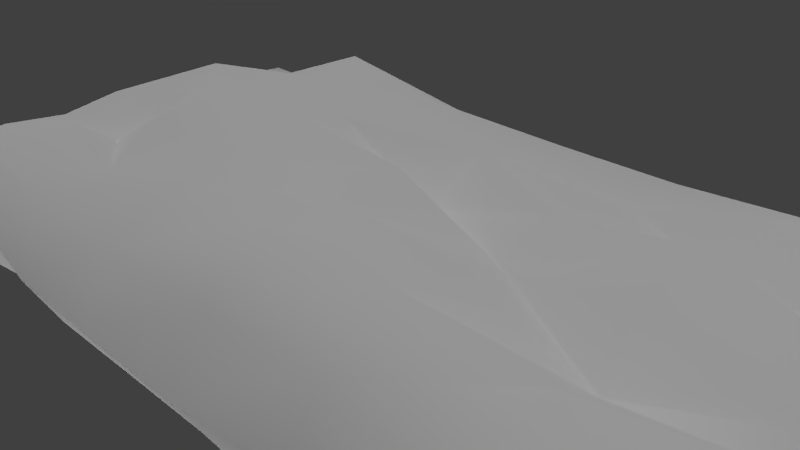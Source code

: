 # Source: 13_cool_shot_glue_sticks.blend  (saved by Blender 2.76.0; exported with 4.5.12 LTS)
import bpy
from mathutils import Matrix  # noqa: F401  (used for matrix-valued properties, if any)

bpy.ops.wm.read_factory_settings(use_empty=True)
scene = bpy.context.scene
scene.name = 'Scene'

# ---- collections
col_collection_1 = bpy.data.collections.new('Collection 1'); scene.collection.children.link(col_collection_1)

# ---- materials (node trees are filled in below, after node groups)
mat_material_003 = bpy.data.materials.new('Material.003')
mat_material_003.alpha_threshold = 0.0
mat_material_003.use_transparent_shadow = False
mat_material_003.roughness = 0.5
mat_material_003.specular_intensity = 0.2364
mat_material_001 = bpy.data.materials.new('Material.001')
mat_material_001.alpha_threshold = 0.0
mat_material_001.use_transparent_shadow = False
mat_material_001.roughness = 0.5
mat_material_001.specular_intensity = 0.01961

# ---- material node trees

# ---- world
world_world = bpy.data.worlds.new('World'); scene.world = world_world
world_world.color = (0.05088, 0.05088, 0.05088)
world_world.use_sun_shadow = False
world_world.sun_shadow_jitter_overblur = 0.0
world_world.cycles.sampling_method = 'MANUAL'
world_world.cycles.sample_map_resolution = 256

# ---- cameras
cam_camera = bpy.data.cameras.new('Camera')
cam_camera.clip_end = 100.0
cam_camera.lens = 35.0
cam_camera.sensor_width = 32.0
cam_camera.sensor_height = 18.0
cam_camera.ortho_scale = 7.314
cam_camera.dof.focus_distance = 0.0
cam_camera.dof.aperture_fstop = 128.0

# ---- lights
light_hemi_001 = bpy.data.lights.new('Hemi.001', 'SUN')
light_hemi_001.transmission_factor = 0.0
light_hemi_001.angle = 0.1993
light_hemi_001.energy = 1.0
light_hemi_001.shadow_buffer_clip_start = 0.5
light_hemi_001.shadow_soft_size = 0.1
light_hemi_001.shadow_cascade_max_distance = 1000.0
light_hemi_001.cycles.use_multiple_importance_sampling = False
light_point_001 = bpy.data.lights.new('Point.001', 'POINT')
light_point_001.transmission_factor = 0.0
light_point_001.energy = 100.0
light_point_001.shadow_buffer_clip_start = 0.5
light_point_001.shadow_soft_size = 10.0
light_point_001.shadow_maximum_resolution = 0.006
light_point_001.use_absolute_resolution = True
light_point_001.cycles.use_multiple_importance_sampling = False
light_point = bpy.data.lights.new('Point', 'POINT')
light_point.transmission_factor = 0.0
light_point.energy = 100.0
light_point.shadow_buffer_clip_start = 0.5
light_point.shadow_soft_size = 10.0
light_point.shadow_maximum_resolution = 0.006
light_point.use_absolute_resolution = True
light_point.cycles.use_multiple_importance_sampling = False
light_hemi = bpy.data.lights.new('Hemi', 'SUN')
light_hemi.transmission_factor = 0.0
light_hemi.angle = 2.942
light_hemi.energy = 1.0
light_hemi.shadow_buffer_clip_start = 0.5
light_hemi.shadow_soft_size = 10.0
light_hemi.shadow_cascade_max_distance = 1000.0
light_hemi.cycles.use_multiple_importance_sampling = False

# ---- meshes
me_plane = bpy.data.meshes.new('Plane')
me_plane.from_pydata([(-0.5312, -0.6667, -1.665), (-0.5312, -0.6667, -0.1651), (-0.5312, 0.6667, -1.665), (-0.5312, 0.6667, -0.1651), (0.5312, -0.6667, -1.665), (0.5312, -0.6667, -0.1651), (0.5312, 0.6667, -1.665), (0.5312, 0.6667, -0.1651), (-0.9357, -0.9563, -0.9129), (0.9678, -0.8699, -0.888), (-0.9805, 0.9422, -0.9454), (0.9288, 0.9108, -0.9295), (-0.9782, 0.7222, -0.8987), (-0.9829, 0.5009, -0.8971), (-0.9717, 0.2965, -0.898), (-0.9582, 0.1069, -0.9073), (-0.9595, -0.09873, -0.9164), (-0.959, -0.2928, -0.9231), (-0.9563, -0.5139, -0.9206), (-0.9472, -0.7355, -0.9269), (-0.718, -0.8863, -0.912), (-0.5222, -0.7437, -0.9172), (-0.3155, -0.7872, -0.9162), (-0.1098, -0.7809, -0.9153), (0.112, -0.7707, -0.9146), (0.3238, -0.7256, -0.9142), (0.5348, -0.7269, -0.8987), (0.7503, -0.8227, -0.8991), (0.962, -0.6548, -0.9038), (0.9558, -0.4334, -0.9129), (0.9482, -0.2341, -0.9212), (0.924, -0.08011, -0.9181), (0.9176, 0.1289, -0.8949), (0.9331, 0.2881, -0.9007), (0.9352, 0.4835, -0.9196), (0.9306, 0.7033, -0.9246), (0.7159, 0.8473, -0.9032), (0.5065, 0.7486, -0.9093), (0.3015, 0.8044, -0.9105), (0.07981, 0.7852, -0.9124), (-0.1334, 0.7736, -0.9134), (-0.3456, 0.7204, -0.9199), (-0.5493, 0.8254, -0.9047), (-0.7592, 0.9058, -0.9109), (-0.7361, -0.699, -1.427), (-0.7579, -0.4891, -1.701), (-0.7658, -0.2706, -1.531), (-0.7656, -0.07007, -1.773), (-0.7642, 0.1203, -1.775), (-0.7638, 0.3093, -1.462), (-0.7712, 0.487, -1.376), (-0.7673, 0.708, -1.276), (-0.5307, -0.6578, -1.838), (-0.5451, -0.4482, -2.171), (-0.5459, -0.2641, -1.619), (-0.5476, -0.05652, -1.959), (-0.5552, 0.1453, -2.373), (-0.551, 0.2781, -1.594), (-0.5579, 0.4886, -1.832), (-0.556, 0.7105, -1.759), (-0.3335, -0.6877, -1.798), (-0.3249, -0.4812, -1.962), (-0.3463, -0.2862, -2.418), (-0.3467, -0.1073, -2.683), (-0.3396, 0.1031, -2.362), (-0.3535, 0.266, -2.425), (-0.3563, 0.487, -2.521), (-0.3482, 0.6595, -1.883), (-0.1115, -0.6735, -1.791), (-0.1154, -0.4751, -2.24), (-0.1231, -0.2856, -2.352), (-0.1245, -0.07192, -2.632), (-0.1184, 0.08749, -2.43), (-0.1306, 0.2791, -2.324), (-0.136, 0.4654, -2.252), (-0.1394, 0.6611, -1.775), (0.1101, -0.6605, -1.783), (0.1062, -0.4824, -2.376), (0.09994, -0.2763, -2.322), (0.09645, -0.05676, -2.443), (0.08305, 0.08075, -1.679), (0.09184, 0.2603, -2.253), (0.08447, 0.4525, -2.047), (0.0827, 0.6647, -1.748), (0.3258, -0.6595, -1.869), (0.3285, -0.4764, -2.444), (0.3223, -0.2609, -2.203), (0.3041, -0.08414, -1.82), (0.2967, 0.1101, -2.154), (0.314, 0.2548, -2.068), (0.3024, 0.4515, -1.701), (0.3033, 0.6725, -1.714), (0.5442, -0.6617, -1.852), (0.5481, -0.4546, -2.216), (0.5359, -0.2775, -1.665), (0.5171, -0.1145, -2.317), (0.5171, 0.1069, -2.393), (0.5345, 0.2516, -1.675), (0.5182, 0.446, -2.134), (0.5145, 0.6585, -1.821), (0.7595, -0.65, -1.515), (0.7639, -0.4512, -1.803), (0.7522, -0.2324, -1.724), (0.7273, -0.0995, -1.739), (0.7268, 0.1126, -1.804), (0.748, 0.2598, -1.864), (0.7271, 0.4661, -1.535), (0.7252, 0.674, -1.525), (-0.9357, -0.9563, -0.9129), (0.9678, -0.8699, -0.888), (-0.9805, 0.9422, -0.9454), (0.9288, 0.9108, -0.9295), (-0.9782, 0.7222, -0.8987), (-0.983, 0.501, -0.8972), (-0.9717, 0.2965, -0.898), (-0.9582, 0.1069, -0.9074), (-0.9595, -0.09873, -0.9164), (-0.959, -0.2928, -0.9231), (-0.9563, -0.5139, -0.9206), (-0.9472, -0.7355, -0.9269), (-0.718, -0.8864, -0.9116), (-0.5222, -0.7438, -0.9151), (-0.3155, -0.7872, -0.9163), (-0.1098, -0.7809, -0.9152), (0.112, -0.7707, -0.9141), (0.3238, -0.7257, -0.913), (0.5348, -0.7269, -0.8988), (0.7503, -0.8227, -0.8991), (0.962, -0.6548, -0.9038), (0.9558, -0.4334, -0.9129), (0.9482, -0.2341, -0.9212), (0.924, -0.08011, -0.9181), (0.9176, 0.1289, -0.895), (0.9331, 0.2881, -0.9006), (0.9352, 0.4835, -0.9196), (0.9306, 0.7033, -0.9246), (0.7159, 0.8473, -0.903), (0.5065, 0.7485, -0.9088), (0.3015, 0.8044, -0.9103), (0.07981, 0.7852, -0.9123), (-0.1334, 0.7736, -0.9127), (-0.3456, 0.7203, -0.9175), (-0.5493, 0.8253, -0.9043), (-0.7592, 0.9058, -0.9109), (-0.7364, -0.6979, -0.4027), (-0.7576, -0.4918, -0.1303), (-0.7669, -0.2723, -0.2367), (-0.7665, -0.06645, -0.06102), (-0.7617, 0.115, -0.07855), (-0.7616, 0.3059, -0.4011), (-0.7681, 0.4924, -0.4598), (-0.7714, 0.7072, -0.4954), (-0.53, -0.6577, 0.005582), (-0.5445, -0.4478, 0.3275), (-0.5463, -0.264, -0.2148), (-0.5469, -0.0567, 0.1208), (-0.5553, 0.1446, 0.5703), (-0.5499, 0.278, -0.226), (-0.5623, 0.4856, 0.08631), (-0.5569, 0.7053, -0.06413), (-0.3336, -0.6897, -0.03124), (-0.3244, -0.4806, 0.1215), (-0.3465, -0.2859, 0.5756), (-0.3464, -0.107, 0.84), (-0.3401, 0.1052, 0.5931), (-0.3524, 0.2655, 0.6012), (-0.3543, 0.486, 0.6944), (-0.3482, 0.6602, 0.0469), (-0.1117, -0.6744, -0.03769), (-0.1156, -0.4763, 0.4142), (-0.1231, -0.2856, 0.5322), (-0.1244, -0.07168, 0.8039), (-0.1175, 0.08797, 0.5873), (-0.1297, 0.2732, 0.5042), (-0.1345, 0.4636, 0.4126), (-0.1369, 0.6602, -0.05297), (0.1102, -0.6604, -0.04583), (0.106, -0.4817, 0.5481), (0.09983, -0.2766, 0.4911), (0.09627, -0.05589, 0.5919), (0.08288, 0.08125, -0.1576), (0.09295, 0.2588, 0.4021), (0.0865, 0.4513, 0.2144), (0.08464, 0.6641, -0.0745), (0.3258, -0.6592, 0.04202), (0.3282, -0.4774, 0.6238), (0.3224, -0.2616, 0.3876), (0.3044, -0.08225, -0.01494), (0.2979, 0.1126, 0.302), (0.315, 0.2494, 0.2167), (0.3045, 0.4559, -0.1318), (0.3053, 0.6729, -0.1093), (0.5443, -0.6597, 0.0513), (0.5481, -0.4511, 0.4019), (0.5356, -0.2781, -0.1637), (0.5172, -0.1156, 0.4808), (0.5175, 0.1059, 0.5753), (0.5356, 0.2519, -0.1624), (0.52, 0.4463, 0.3092), (0.5141, 0.6577, 0.001767), (0.7607, -0.6446, -0.3113), (0.7639, -0.4486, -0.01901), (0.753, -0.2293, -0.1073), (0.7276, -0.1014, -0.09018), (0.7273, 0.1172, -0.009046), (0.7474, 0.2592, 0.02394), (0.7273, 0.4644, -0.3241), (0.7276, 0.6695, -0.3189)], [(11, 111), (10, 110), (8, 108), (9, 109), (43, 143), (142, 42), (141, 41), (140, 40), (139, 39), (138, 38), (137, 37), (136, 36), (19, 119), (118, 18), (117, 17), (116, 16), (115, 15), (114, 14), (113, 13), (112, 12), (27, 127), (126, 26), (125, 25), (124, 24), (123, 23), (122, 22), (121, 21), (120, 20), (35, 135), (134, 34), (133, 33), (132, 32), (131, 31), (130, 30), (129, 29), (128, 28), (80, 180), (54, 154), (94, 194), (97, 197), (57, 157)], [(1, 3, 2, 0), (3, 7, 6, 2), (7, 5, 4, 6), (5, 1, 0, 4), (0, 2, 6, 4), (5, 7, 3, 1), (107, 35, 11, 36), (12, 51, 43, 10), (51, 59, 42, 43), (59, 67, 41, 42), (67, 75, 40, 41), (75, 83, 39, 40), (83, 91, 38, 39), (91, 99, 37, 38), (99, 107, 36, 37), (8, 20, 44, 19), (19, 44, 45, 18), (18, 45, 46, 17), (17, 46, 47, 16), (16, 47, 48, 15), (15, 48, 49, 14), (14, 49, 50, 13), (13, 50, 51, 12), (20, 21, 52, 44), (44, 52, 53, 45), (45, 53, 54, 46), (46, 54, 55, 47), (47, 55, 56, 48), (48, 56, 57, 49), (49, 57, 58, 50), (50, 58, 59, 51), (21, 22, 60, 52), (52, 60, 61, 53), (53, 61, 62, 54), (54, 62, 63, 55), (55, 63, 64, 56), (56, 64, 65, 57), (57, 65, 66, 58), (58, 66, 67, 59), (22, 23, 68, 60), (60, 68, 69, 61), (61, 69, 70, 62), (62, 70, 71, 63), (63, 71, 72, 64), (64, 72, 73, 65), (65, 73, 74, 66), (66, 74, 75, 67), (23, 24, 76, 68), (68, 76, 77, 69), (69, 77, 78, 70), (70, 78, 79, 71), (71, 79, 80, 72), (72, 80, 81, 73), (73, 81, 82, 74), (74, 82, 83, 75), (24, 25, 84, 76), (76, 84, 85, 77), (77, 85, 86, 78), (78, 86, 87, 79), (79, 87, 88, 80), (80, 88, 89, 81), (81, 89, 90, 82), (82, 90, 91, 83), (25, 26, 92, 84), (84, 92, 93, 85), (85, 93, 94, 86), (86, 94, 95, 87), (87, 95, 96, 88), (88, 96, 97, 89), (89, 97, 98, 90), (90, 98, 99, 91), (26, 27, 100, 92), (92, 100, 101, 93), (93, 101, 102, 94), (94, 102, 103, 95), (95, 103, 104, 96), (96, 104, 105, 97), (97, 105, 106, 98), (98, 106, 107, 99), (27, 9, 28, 100), (100, 28, 29, 101), (101, 29, 30, 102), (102, 30, 31, 103), (103, 31, 32, 104), (104, 32, 33, 105), (105, 33, 34, 106), (106, 34, 35, 107), (207, 135, 111, 136), (112, 151, 143, 110), (151, 159, 142, 143), (159, 167, 141, 142), (167, 175, 140, 141), (175, 183, 139, 140), (183, 191, 138, 139), (191, 199, 137, 138), (199, 207, 136, 137), (108, 120, 144, 119), (119, 144, 145, 118), (118, 145, 146, 117), (117, 146, 147, 116), (116, 147, 148, 115), (115, 148, 149, 114), (114, 149, 150, 113), (113, 150, 151, 112), (120, 121, 152, 144), (144, 152, 153, 145), (145, 153, 154, 146), (146, 154, 155, 147), (147, 155, 156, 148), (148, 156, 157, 149), (149, 157, 158, 150), (150, 158, 159, 151), (121, 122, 160, 152), (152, 160, 161, 153), (153, 161, 162, 154), (154, 162, 163, 155), (155, 163, 164, 156), (156, 164, 165, 157), (157, 165, 166, 158), (158, 166, 167, 159), (122, 123, 168, 160), (160, 168, 169, 161), (161, 169, 170, 162), (162, 170, 171, 163), (163, 171, 172, 164), (164, 172, 173, 165), (165, 173, 174, 166), (166, 174, 175, 167), (123, 124, 176, 168), (168, 176, 177, 169), (169, 177, 178, 170), (170, 178, 179, 171), (171, 179, 180, 172), (172, 180, 181, 173), (173, 181, 182, 174), (174, 182, 183, 175), (124, 125, 184, 176), (176, 184, 185, 177), (177, 185, 186, 178), (178, 186, 187, 179), (179, 187, 188, 180), (180, 188, 189, 181), (181, 189, 190, 182), (182, 190, 191, 183), (125, 126, 192, 184), (184, 192, 193, 185), (185, 193, 194, 186), (186, 194, 195, 187), (187, 195, 196, 188), (188, 196, 197, 189), (189, 197, 198, 190), (190, 198, 199, 191), (126, 127, 200, 192), (192, 200, 201, 193), (193, 201, 202, 194), (194, 202, 203, 195), (195, 203, 204, 196), (196, 204, 205, 197), (197, 205, 206, 198), (198, 206, 207, 199), (127, 109, 128, 200), (200, 128, 129, 201), (201, 129, 130, 202), (202, 130, 131, 203), (203, 131, 132, 204), (204, 132, 133, 205), (205, 133, 134, 206), (206, 134, 135, 207)])
me_plane.polygons.foreach_set('use_smooth', [0, 0, 0, 0, 0, 0, 1, 1, 1, 1, 1, 1, 1, 1, 1, 1, 1, 1, 1, 1, 1, 1, 1, 1, 1, 1, 1, 1, 1, 1, 1, 1, 1, 1, 1, 1, 1, 1, 1, 1, 1, 1, 1, 1, 1, 1, 1, 1, 1, 1, 1, 1, 1, 1, 1, 1, 1, 1, 1, 1, 1, 1, 1, 1, 1, 1, 1, 1, 1, 1, 1, 1, 1, 1, 1, 1, 1, 1, 1, 1, 1, 1, 1, 1, 1, 1, 1, 1, 1, 1, 1, 1, 1, 1, 1, 1, 1, 1, 1, 1, 1, 1, 1, 1, 1, 1, 1, 1, 1, 1, 1, 1, 1, 1, 1, 1, 1, 1, 1, 1, 1, 1, 1, 1, 1, 1, 1, 1, 1, 1, 1, 1, 1, 1, 1, 1, 1, 1, 1, 1, 1, 1, 1, 1, 1, 1, 1, 1, 1, 1, 1, 1, 1, 1, 1, 1, 1, 1, 1, 1, 1, 1, 1, 1, 1, 1, 1, 1])
me_plane.polygons.foreach_set('material_index', [1, 1, 1, 1, 1, 1, 0, 0, 0, 0, 0, 0, 0, 0, 0, 0, 0, 0, 0, 0, 0, 0, 0, 0, 0, 0, 0, 0, 0, 0, 0, 0, 0, 0, 0, 0, 0, 0, 0, 0, 0, 0, 0, 0, 0, 0, 0, 0, 0, 0, 0, 0, 0, 0, 0, 0, 0, 0, 0, 0, 0, 0, 0, 0, 0, 0, 0, 0, 0, 0, 0, 0, 0, 0, 0, 0, 0, 0, 0, 0, 0, 0, 0, 0, 0, 0, 0, 0, 0, 0, 0, 0, 0, 0, 0, 0, 0, 0, 0, 0, 0, 0, 0, 0, 0, 0, 0, 0, 0, 0, 0, 0, 0, 0, 0, 0, 0, 0, 0, 0, 0, 0, 0, 0, 0, 0, 0, 0, 0, 0, 0, 0, 0, 0, 0, 0, 0, 0, 0, 0, 0, 0, 0, 0, 0, 0, 0, 0, 0, 0, 0, 0, 0, 0, 0, 0, 0, 0, 0, 0, 0, 0, 0, 0, 0, 0, 0, 0])
_uv = me_plane.uv_layers.new(name='UVMap')
_uv.uv.foreach_set('vector', [0.465, 0.5, 0.6761, 0.5, 0.6761, 0.2889, 0.465, 0.2889, 0.4961, 0.2766, 0.7072, 0.2766, 0.7072, 0.06544, 0.4961, 0.06544, 0.7196, 0.2882, 0.5084, 0.2882, 0.5084, 0.0771, 0.7196, 0.0771, 0.6787, 0.2979, 0.4676, 0.2979, 0.4676, 0.08682, 0.6787, 0.08682, 0.02221, 0.4727, 0.3435, 0.4727, 0.3435, 0.8729, 0.02221, 0.8729, 0.7532, 0.8881, 0.408, 0.8881, 0.408, 0.4512, 0.7532, 0.4512, 0.0, 0.0, 0.0, 0.0, 0.0, 0.0, 0.0, 0.0, 0.0, 0.0, 0.0, 0.0, 0.0, 0.0, 0.0, 0.0, 0.0, 0.0, 0.0, 0.0, 0.0, 0.0, 0.0, 0.0, 0.0, 0.0, 0.0, 0.0, 0.0, 0.0, 0.0, 0.0, 0.0, 0.0, 0.0, 0.0, 0.0, 0.0, 0.0, 0.0, 0.0, 0.0, 0.0, 0.0, 0.0, 0.0, 0.0, 0.0, 0.0, 0.0, 0.0, 0.0, 0.0, 0.0, 0.0, 0.0, 0.0, 0.0, 0.0, 0.0, 0.0, 0.0, 0.0, 0.0, 0.0, 0.0, 0.0, 0.0, 0.0, 0.0, 0.0, 0.0, 0.0, 0.0, 0.0, 0.0, 0.0, 0.0, 0.0, 0.0, 0.0, 0.0, 0.0, 0.0, 0.0, 0.0, 0.0, 0.0, 0.0, 0.0, 0.0, 0.0, 0.0, 0.0, 0.0, 0.0, 0.0, 0.0, 0.0, 0.0, 0.0, 0.0, 0.0, 0.0, 0.0, 0.0, 0.0, 0.0, 0.0, 0.0, 0.0, 0.0, 0.0, 0.0, 0.0, 0.0, 0.0, 0.0, 0.0, 0.0, 0.0, 0.0, 0.0, 0.0, 0.0, 0.0, 0.0, 0.0, 0.0, 0.0, 0.0, 0.0, 0.0, 0.0, 0.0, 0.0, 0.0, 0.0, 0.0, 0.0, 0.0, 0.0, 0.0, 0.0, 0.0, 0.0, 0.0, 0.0, 0.0, 0.0, 0.0, 0.0, 0.0, 0.0, 0.0, 0.0, 0.0, 0.0, 0.0, 0.0, 0.0, 0.0, 0.0, 0.0, 0.0, 0.0, 0.0, 0.0, 0.0, 0.0, 0.0, 0.0, 0.0, 0.0, 0.0, 0.0, 0.0, 0.0, 0.0, 0.0, 0.0, 0.0, 0.0, 0.0, 0.0, 0.0, 0.0, 0.0, 0.0, 0.0, 0.0, 0.0, 0.0, 0.0, 0.0, 0.0, 0.0, 0.0, 0.0, 0.0, 0.0, 0.0, 0.0, 0.0, 0.0, 0.0, 0.0, 0.0, 0.0, 0.0, 0.0, 0.0, 0.0, 0.0, 0.0, 0.0, 0.0, 0.0, 0.0, 0.0, 0.0, 0.0, 0.0, 0.0, 0.0, 0.0, 0.0, 0.0, 0.0, 0.0, 0.0, 0.0, 0.0, 0.0, 0.0, 0.0, 0.0, 0.0, 0.0, 0.0, 0.0, 0.0, 0.0, 0.0, 0.0, 0.0, 0.0, 0.0, 0.0, 0.0, 0.0, 0.0, 0.0, 0.0, 0.0, 0.0, 0.0, 0.0, 0.0, 0.0, 0.0, 0.0, 0.0, 0.0, 0.0, 0.0, 0.0, 0.0, 0.0, 0.0, 0.0, 0.0, 0.0, 0.0, 0.0, 0.0, 0.0, 0.0, 0.0, 0.0, 0.0, 0.0, 0.0, 0.0, 0.0, 0.0, 0.0, 0.0, 0.0, 0.0, 0.0, 0.0, 0.0, 0.0, 0.0, 0.0, 0.0, 0.0, 0.0, 0.0, 0.0, 0.0, 0.0, 0.0, 0.0, 0.0, 0.0, 0.0, 0.0, 0.0, 0.0, 0.0, 0.0, 0.0, 0.0, 0.0, 0.0, 0.0, 0.0, 0.0, 0.0, 0.0, 0.0, 0.0, 0.0, 0.0, 0.0, 0.0, 0.0, 0.0, 0.0, 0.0, 0.0, 0.0, 0.0, 0.0, 0.0, 0.0, 0.0, 0.0, 0.0, 0.0, 0.0, 0.0, 0.0, 0.0, 0.0, 0.0, 0.0, 0.0, 0.0, 0.0, 0.0, 0.0, 0.0, 0.0, 0.0, 0.0, 0.0, 0.0, 0.0, 0.0, 0.0, 0.0, 0.0, 0.0, 0.0, 0.0, 0.0, 0.0, 0.0, 0.0, 0.0, 0.0, 0.0, 0.0, 0.0, 0.0, 0.0, 0.0, 0.0, 0.0, 0.0, 0.0, 0.0, 0.0, 0.0, 0.0, 0.0, 0.0, 0.0, 0.0, 0.0, 0.0, 0.0, 0.0, 0.0, 0.0, 0.0, 0.0, 0.0, 0.0, 0.0, 0.0, 0.0, 0.0, 0.0, 0.0, 0.0, 0.0, 0.0, 0.0, 0.0, 0.0, 0.0, 0.0, 0.0, 0.0, 0.0, 0.0, 0.0, 0.0, 0.0, 0.0, 0.0, 0.0, 0.0, 0.0, 0.0, 0.0, 0.0, 0.0, 0.0, 0.0, 0.0, 0.0, 0.0, 0.0, 0.0, 0.0, 0.0, 0.0, 0.0, 0.0, 0.0, 0.0, 0.0, 0.0, 0.0, 0.0, 0.0, 0.0, 0.0, 0.0, 0.0, 0.0, 0.0, 0.0, 0.0, 0.0, 0.0, 0.0, 0.0, 0.0, 0.0, 0.0, 0.0, 0.0, 0.0, 0.0, 0.0, 0.0, 0.0, 0.0, 0.0, 0.0, 0.0, 0.0, 0.0, 0.0, 0.0, 0.0, 0.0, 0.0, 0.0, 0.0, 0.0, 0.0, 0.0, 0.0, 0.0, 0.0, 0.0, 0.0, 0.0, 0.0, 0.0, 0.0, 0.0, 0.0, 0.0, 0.0, 0.0, 0.0, 0.0, 0.0, 0.0, 0.0, 0.0, 0.0, 0.0, 0.0, 0.0, 0.0, 0.0, 0.0, 0.0, 0.0, 0.0, 0.0, 0.0, 0.0, 0.0, 0.0, 0.0, 0.0, 0.0, 0.0, 0.0, 0.0, 0.0, 0.0, 0.0, 0.0, 0.0, 0.0, 0.0, 0.0, 0.0, 0.0, 0.0, 0.0, 0.0, 0.0, 0.0, 0.0, 0.0, 0.0, 0.0, 0.0, 0.0, 0.0, 0.0, 0.0, 0.0, 0.0, 0.0, 0.0, 0.0, 0.0, 0.0, 0.0, 0.0, 0.0, 0.0, 0.0, 0.0, 0.0, 0.0, 0.0, 0.0, 0.0, 0.0, 0.0, 0.0, 0.0, 0.0, 0.0, 0.0, 0.0, 0.0, 0.0, 0.0, 0.0, 0.0, 0.0, 0.0, 0.0, 0.0, 0.0, 0.0, 0.0, 0.0, 0.0, 0.0, 0.0, 0.0, 0.0, 0.0, 0.0, 0.0, 0.0, 0.0, 0.0, 0.0, 0.0, 0.0, 0.0, 0.0, 0.0, 0.0, 0.0, 0.0, 0.0, 0.0, 0.0, 0.0, 0.0, 0.0, 0.0, 0.0, 0.0, 0.0, 0.0, 0.0, 0.0, 0.0, 0.0, 0.0, 0.0, 0.0, 0.0, 0.0, 0.0, 0.0, 0.0, 0.0, 0.0, 0.0, 0.0, 0.0, 0.0, 0.0, 0.0, 0.0, 0.0, 0.0, 0.0, 0.0, 0.0, 0.0, 0.0, 0.0, 0.0, 0.0, 0.0, 0.0, 0.0, 0.0, 0.0, 0.0, 0.0, 0.0, 0.0, 0.0, 0.0, 0.0, 0.0, 0.0, 0.0, 0.0, 0.0, 0.0, 0.0, 0.0, 0.0, 0.0, 0.0, 0.0, 0.0, 0.0, 0.0, 0.0, 0.0, 0.0, 0.0, 0.0, 0.0, 0.0, 0.0, 0.0, 0.0, 0.0, 0.0, 0.0, 0.0, 0.0, 0.0, 0.0, 0.0, 0.0, 0.0, 0.0, 0.0, 0.0, 0.0, 0.0, 0.0, 0.0, 0.0, 0.0, 0.0, 0.0, 0.0, 0.0, 0.0, 0.0, 0.0, 0.0, 0.0, 0.0, 0.0, 0.0, 0.0, 0.0, 0.0, 0.0, 0.0, 0.0, 0.0, 0.0, 0.0, 0.0, 0.0, 0.0, 0.0, 0.0, 0.0, 0.0, 0.0, 0.0, 0.0, 0.0, 0.0, 0.0, 0.0, 0.0, 0.0, 0.0, 0.0, 0.0, 0.0, 0.0, 0.0, 0.0, 0.0, 0.0, 0.0, 0.0, 0.0, 0.0, 0.0, 0.0, 0.0, 0.0, 0.0, 0.0, 0.0, 0.0, 0.0, 0.0, 0.0, 0.0, 0.0, 0.0, 0.0, 0.0, 0.0, 0.0, 0.0, 0.0, 0.0, 0.0, 0.0, 0.0, 0.0, 0.0, 0.0, 0.0, 0.0, 0.0, 0.0, 0.0, 0.0, 0.0, 0.0, 0.0, 0.0, 0.0, 0.0, 0.0, 0.0, 0.0, 0.0, 0.0, 0.0, 0.0, 0.0, 0.0, 0.0, 0.0, 0.0, 0.0, 0.0, 0.0, 0.0, 0.0, 0.0, 0.0, 0.0, 0.0, 0.0, 0.0, 0.0, 0.0, 0.0, 0.0, 0.0, 0.0, 0.0, 0.0, 0.0, 0.0, 0.0, 0.0, 0.0, 0.0, 0.0, 0.0, 0.0, 0.0, 0.0, 0.0, 0.0, 0.0, 0.0, 0.0, 0.0, 0.0, 0.0, 0.0, 0.0, 0.0, 0.0, 0.0, 0.0, 0.0, 0.0, 0.0, 0.0, 0.0, 0.0, 0.0, 0.0, 0.0, 0.0, 0.0, 0.0, 0.0, 0.0, 0.0, 0.0, 0.0, 0.0, 0.0, 0.0, 0.0, 0.0, 0.0, 0.0, 0.0, 0.0, 0.0, 0.0, 0.0, 0.0, 0.0, 0.0, 0.0, 0.0, 0.0, 0.0, 0.0, 0.0, 0.0, 0.0, 0.0, 0.0, 0.0, 0.0, 0.0, 0.0, 0.0, 0.0, 0.0, 0.0, 0.0, 0.0, 0.0, 0.0, 0.0, 0.0, 0.0, 0.0, 0.0, 0.0, 0.0, 0.0, 0.0, 0.0, 0.0, 0.0, 0.0, 0.0, 0.0, 0.0, 0.0, 0.0, 0.0, 0.0, 0.0, 0.0, 0.0, 0.0, 0.0, 0.0, 0.0, 0.0, 0.0, 0.0, 0.0, 0.0, 0.0, 0.0, 0.0, 0.0, 0.0, 0.0, 0.0, 0.0, 0.0, 0.0, 0.0, 0.0, 0.0, 0.0, 0.0, 0.0, 0.0, 0.0, 0.0, 0.0, 0.0, 0.0, 0.0, 0.0, 0.0, 0.0, 0.0, 0.0, 0.0, 0.0, 0.0, 0.0, 0.0, 0.0, 0.0, 0.0, 0.0, 0.0, 0.0, 0.0, 0.0, 0.0, 0.0, 0.0, 0.0, 0.0, 0.0, 0.0, 0.0, 0.0, 0.0, 0.0, 0.0, 0.0, 0.0, 0.0, 0.0, 0.0, 0.0, 0.0, 0.0, 0.0, 0.0, 0.0, 0.0, 0.0, 0.0, 0.0, 0.0, 0.0, 0.0, 0.0, 0.0, 0.0, 0.0, 0.0, 0.0, 0.0, 0.0, 0.0, 0.0, 0.0, 0.0, 0.0, 0.0, 0.0, 0.0, 0.0, 0.0, 0.0, 0.0, 0.0, 0.0, 0.0, 0.0, 0.0, 0.0, 0.0, 0.0, 0.0, 0.0, 0.0, 0.0, 0.0, 0.0, 0.0, 0.0, 0.0, 0.0, 0.0, 0.0, 0.0, 0.0, 0.0, 0.0, 0.0, 0.0, 0.0, 0.0, 0.0, 0.0, 0.0, 0.0, 0.0, 0.0, 0.0, 0.0, 0.0, 0.0, 0.0, 0.0, 0.0, 0.0, 0.0, 0.0, 0.0, 0.0, 0.0, 0.0, 0.0, 0.0, 0.0, 0.0, 0.0, 0.0, 0.0, 0.0, 0.0, 0.0, 0.0, 0.0, 0.0, 0.0, 0.0, 0.0, 0.0, 0.0, 0.0, 0.0, 0.0, 0.0, 0.0, 0.0, 0.0, 0.0, 0.0, 0.0, 0.0, 0.0, 0.0, 0.0, 0.0, 0.0, 0.0, 0.0, 0.0, 0.0, 0.0, 0.0, 0.0, 0.0, 0.0, 0.0, 0.0, 0.0, 0.0, 0.0, 0.0, 0.0, 0.0, 0.0, 0.0, 0.0, 0.0, 0.0, 0.0, 0.0, 0.0, 0.0, 0.0, 0.0, 0.0, 0.0, 0.0, 0.0, 0.0, 0.0, 0.0, 0.0, 0.0, 0.0, 0.0, 0.0, 0.0, 0.0, 0.0, 0.0, 0.0, 0.0, 0.0, 0.0, 0.0, 0.0, 0.0, 0.0, 0.0, 0.0, 0.0, 0.0, 0.0, 0.0, 0.0, 0.0, 0.0, 0.0, 0.0, 0.0, 0.0, 0.0, 0.0, 0.0, 0.0, 0.0, 0.0, 0.0, 0.0, 0.0, 0.0, 0.0, 0.0, 0.0, 0.0, 0.0, 0.0, 0.0, 0.0, 0.0, 0.0, 0.0, 0.0, 0.0, 0.0, 0.0, 0.0, 0.0, 0.0, 0.0, 0.0, 0.0, 0.0, 0.0, 0.0, 0.0, 0.0, 0.0, 0.0, 0.0, 0.0, 0.0, 0.0, 0.0, 0.0, 0.0, 0.0, 0.0, 0.0, 0.0, 0.0, 0.0, 0.0, 0.0, 0.0, 0.0, 0.0, 0.0, 0.0, 0.0, 0.0, 0.0, 0.0, 0.0, 0.0, 0.0, 0.0, 0.0, 0.0, 0.0, 0.0, 0.0, 0.0, 0.0, 0.0, 0.0, 0.0, 0.0, 0.0, 0.0, 0.0, 0.0, 0.0, 0.0, 0.0, 0.0, 0.0, 0.0, 0.0, 0.0, 0.0, 0.0, 0.0, 0.0, 0.0, 0.0, 0.0, 0.0, 0.0, 0.0, 0.0, 0.0, 0.0, 0.0, 0.0, 0.0, 0.0, 0.0, 0.0, 0.0, 0.0, 0.0, 0.0, 0.0, 0.0, 0.0, 0.0])
me_plane.materials.append(mat_material_003)
me_plane.materials.append(mat_material_001)
me_plane.use_remesh_preserve_volume = False
me_plane.use_remesh_preserve_attributes = False
me_plane.use_mirror_vertex_groups = False
me_plane.update()

# ---- objects
ob_13_cool_shot_glue_sticks = bpy.data.objects.new('13_cool_shot_glue_sticks', me_plane)
ob_hemi_001 = bpy.data.objects.new('Hemi.001', light_hemi_001)
ob_point_001 = bpy.data.objects.new('Point.001', light_point_001)
ob_point = bpy.data.objects.new('Point', light_point)
ob_hemi = bpy.data.objects.new('Hemi', light_hemi)
ob_camera = bpy.data.objects.new('Camera', cam_camera)

# ---- transforms, parenting, visibility, modifiers, constraints
ob_13_cool_shot_glue_sticks.location = (0.0, 0.0, 0.9151)
ob_13_cool_shot_glue_sticks.scale = (8.0, 4.5, 1.0)
ob_13_cool_shot_glue_sticks.lineart.crease_threshold = 0.0
ob_hemi_001.location = (28.08, 0.0, -42.51)
ob_hemi_001.lineart.crease_threshold = 0.0
ob_point_001.location = (11.4, 0.0, 4.922)
ob_point_001.lineart.crease_threshold = 0.0
ob_point.location = (0.0, 0.0, -8.828)
ob_point.lineart.crease_threshold = 0.0
ob_hemi.location = (-1.083, 12.21, 5.811)
ob_hemi.rotation_euler = (3.142, -0.0, 0.0)
ob_hemi.lineart.crease_threshold = 0.0
ob_camera.location = (7.481, -6.508, 5.344)
ob_camera.rotation_euler = (1.109, 0.01082, 0.8149)
ob_camera.lock_rotations_4d = False
ob_camera.empty_display_type = 'ARROWS'
ob_camera.color = (0.0, 0.0, 0.0, 0.0)
ob_camera.display_type = 'WIRE'
ob_camera.lineart.crease_threshold = 0.0

# ---- collection membership
col_collection_1.objects.link(ob_13_cool_shot_glue_sticks)
col_collection_1.objects.link(ob_hemi_001)
col_collection_1.objects.link(ob_point_001)
col_collection_1.objects.link(ob_point)
col_collection_1.objects.link(ob_hemi)
col_collection_1.objects.link(ob_camera)

# ---- scene / render settings (as saved in the file)
scene.camera = ob_camera
scene.frame_start = 1; scene.frame_end = 250; scene.frame_set(1)
scene.render.engine = 'BLENDER_EEVEE_NEXT'
scene.render.resolution_percentage = 50
scene.render.dither_intensity = 0.0
scene.cycles.use_denoising = False
scene.cycles.samples = 10
scene.cycles.sampling_pattern = 'TABULATED_SOBOL'
scene.cycles.light_sampling_threshold = 0.0
scene.cycles.use_adaptive_sampling = False
scene.cycles.use_light_tree = False
scene.cycles.blur_glossy = 0.0
scene.cycles.pixel_filter_type = 'GAUSSIAN'
scene.cycles.sample_clamp_indirect = 0.0
scene.view_settings.view_transform = 'Standard'
scene.unit_settings.scale_length = 0.01
bpy.context.view_layer.update()
